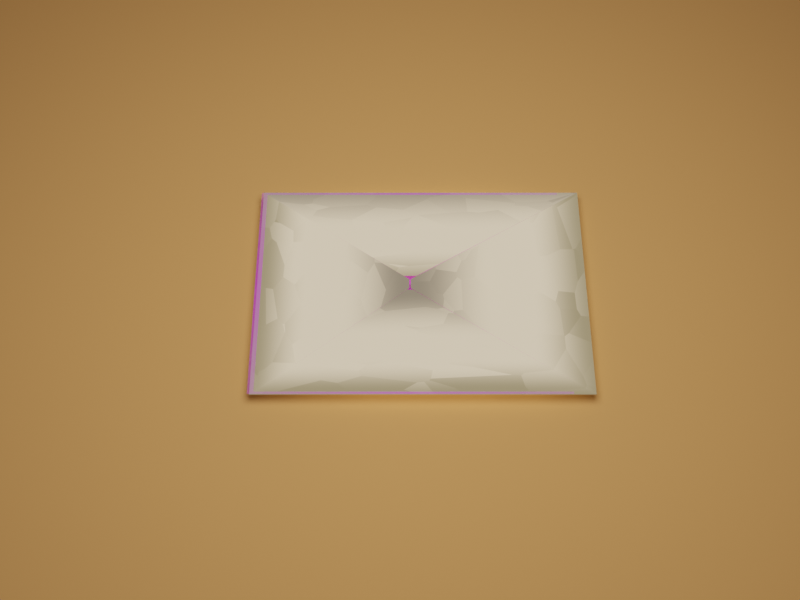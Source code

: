 # Source: letter.blend  (saved by Blender 3.0.42; exported with 4.5.12 LTS)
import bpy
from mathutils import Matrix  # noqa: F401  (used for matrix-valued properties, if any)

bpy.ops.wm.read_factory_settings(use_empty=True)
scene = bpy.context.scene
scene.name = 'Scene'

# ---- collections
col_collection = bpy.data.collections.new('Collection'); scene.collection.children.link(col_collection)

# ---- images (referenced by path relative to the original .blend; pixels are not part of the script)
import os
ASSET_DIR = os.environ.get("B2B_ASSET_DIR", "")  # directory of the original .blend (textures are referenced by path, not embedded)
HERE = os.path.dirname(os.path.abspath(__file__))  # packed textures are extracted next to this script under _unpacked/

def load_image(name, relpath, width, height, colorspace="sRGB"):
    """Load a texture the original file referenced (path relative to the .blend, or extracted next to this script)."""
    p = next((c for c in (os.path.join(HERE, relpath), os.path.join(ASSET_DIR, relpath)) if relpath and os.path.exists(c)), "")
    if p:
        img = bpy.data.images.load(p, check_existing=True)
        img.name = name
    else:  # same state as the original file: an image datablock whose file is absent (Cycles renders it pink)
        img = bpy.data.images.new(name, width, height)
        img.source = "FILE"
        img.filepath = "//" + (relpath or name)
    img.colorspace_settings.name = colorspace
    return img
img_brief_04_jpg = load_image('brief_04.jpg', 'brief_04.jpg', 1024, 1024, 'sRGB')

# ---- materials (node trees are filled in below, after node groups)
mat_brief_aussen = bpy.data.materials.new('brief_aussen')
mat_brief_aussen.use_transparent_shadow = False
mat_material_002 = bpy.data.materials.new('Material.002')
mat_material_002.use_transparent_shadow = False
mat_brief_04 = bpy.data.materials.new('brief_04')
mat_brief_04.surface_render_method = 'BLENDED'
mat_brief_04.blend_method = 'BLEND'
mat_brief_04.use_transparent_shadow = False
mat_material_001 = bpy.data.materials.new('Material.001')
mat_material_001.use_transparent_shadow = False

# ---- material node trees
mat_brief_aussen.use_nodes = True; mat_brief_aussen.node_tree.nodes.clear()
_N = mat_brief_aussen.node_tree.nodes; _L = mat_brief_aussen.node_tree.links
n0 = _N.new('ShaderNodeOutputMaterial'); n0.name = 'Material Output'; n0.location = (300, 300)
n1 = _N.new('ShaderNodeSeparateXYZ'); n1.name = 'Separate XYZ'; n1.location = (-707, 218)
n2 = _N.new('ShaderNodeBsdfPrincipled'); n2.name = 'Principled BSDF'; n2.location = (10, 300)
n2.distribution = 'GGX'
n2.subsurface_method = 'RANDOM_WALK_SKIN'
n2.inputs[2].default_value = 0.8909
n2.inputs[3].default_value = 1.45
n2.inputs[27].default_value = (0.0, 0.0, 0.0, 1.0)
n2.inputs[28].default_value = 1.0
n3 = _N.new('ShaderNodeTexCoord'); n3.name = 'Texture Coordinate'; n3.location = (-1766, 454)
n4 = _N.new('ShaderNodeMix'); n4.name = 'Mix'; n4.location = (-1195, 286)
n4.data_type = 'RGBA'
n4.blend_type = 'LINEAR_LIGHT'
n4.inputs[0].default_value = 0.04444
n5 = _N.new('ShaderNodeTexVoronoi'); n5.name = 'Voronoi Texture'; n5.location = (-1815, 134)
n5.inputs[2].default_value = 5.99
n6 = _N.new('ShaderNodeMix'); n6.name = 'Mix.001'; n6.location = (-934, 243)
n6.mute = True
n6.data_type = 'RGBA'
n6.blend_type = 'LINEAR_LIGHT'
n6.inputs[0].default_value = 0.02361
n7 = _N.new('ShaderNodeTexNoise'); n7.name = 'Noise Texture'; n7.location = (-1096, 80)
n7.inputs[4].default_value = 0.2556
n8 = _N.new('ShaderNodeValToRGB'); n8.name = 'ColorRamp'; n8.location = (-340, 326)
n8.color_ramp.interpolation = 'EASE'
while len(n8.color_ramp.elements) > 1: n8.color_ramp.elements.remove(n8.color_ramp.elements[-1])
n8.color_ramp.elements[0].position = 0.0; n8.color_ramp.elements[0].color = (0.3485, 0.278, 0.1578, 1.0)
_e = n8.color_ramp.elements.new(0.297); _e.color = (1.0, 0.7958, 0.5394, 1.0)
_e = n8.color_ramp.elements.new(0.5439); _e.color = (1.0, 0.7958, 0.5394, 1.0)
_e = n8.color_ramp.elements.new(0.997); _e.color = (0.2848, 0.2301, 0.1624, 1.0)
n9 = _N.new('ShaderNodeEmission'); n9.name = 'Emission Viewer'; n9.location = (300, 340)
n9.label = 'Viewer'
n9.hide = True
_L.new(n3.outputs[2], n4.inputs[6])
_L.new(n1.outputs[0], n8.inputs[0])
_L.new(n4.outputs[2], n6.inputs[6])
_L.new(n8.outputs[0], n2.inputs[0])
_L.new(n6.outputs[2], n1.inputs[0])
_L.new(n7.outputs[1], n6.inputs[7])
_L.new(n5.outputs[1], n4.inputs[7])
_L.new(n9.outputs[0], n0.inputs[0])
_L.new(n8.outputs[0], n9.inputs[0])
n0.is_active_output = True
mat_material_002.use_nodes = True; mat_material_002.node_tree.nodes.clear()
_N = mat_material_002.node_tree.nodes; _L = mat_material_002.node_tree.links
n0 = _N.new('ShaderNodeOutputMaterial'); n0.name = 'Material Output'; n0.location = (300, 300)
n1 = _N.new('ShaderNodeBsdfPrincipled'); n1.name = 'Principled BSDF'; n1.location = (10, 300)
n1.distribution = 'GGX'
n1.subsurface_method = 'RANDOM_WALK_SKIN'
n1.inputs[0].default_value = (0.3026, 0.0475, 0.0346, 1.0)
n1.inputs[2].default_value = 0.5424
n1.inputs[3].default_value = 1.45
n1.inputs[8].default_value = 1.0
n1.inputs[9].default_value = (0.8, 0.5, 0.4)
n1.inputs[10].default_value = 0.03
n1.inputs[13].default_value = 0.3515
n1.inputs[27].default_value = (0.0, 0.0, 0.0, 1.0)
n1.inputs[28].default_value = 1.0
_L.new(n1.outputs[0], n0.inputs[0])
n0.is_active_output = True
mat_brief_04.use_nodes = True; mat_brief_04.node_tree.nodes.clear()
_N = mat_brief_04.node_tree.nodes; _L = mat_brief_04.node_tree.links
n0 = _N.new('ShaderNodeOutputMaterial'); n0.name = 'Material Output'; n0.location = (300, 300)
n1 = _N.new('ShaderNodeTexImage'); n1.name = 'Image Texture'; n1.location = (-200, 300)
n1.image = img_brief_04_jpg
n1.extension = 'CLIP'
n2 = _N.new('ShaderNodeBsdfPrincipled'); n2.name = 'Principled BSDF'; n2.location = (0, 300)
n2.distribution = 'GGX'
n2.subsurface_method = 'RANDOM_WALK_SKIN'
n2.inputs[3].default_value = 1.45
n2.inputs[27].default_value = (0.0, 0.0, 0.0, 1.0)
n2.inputs[28].default_value = 1.0
_L.new(n1.outputs[0], n2.inputs[0])
_L.new(n1.outputs[1], n2.inputs[4])
_L.new(n2.outputs[0], n0.inputs[0])
n0.is_active_output = True
mat_material_001.use_nodes = True; mat_material_001.node_tree.nodes.clear()
_N = mat_material_001.node_tree.nodes; _L = mat_material_001.node_tree.links
n0 = _N.new('ShaderNodeBsdfPrincipled'); n0.name = 'Principled BSDF'; n0.location = (10, 300)
n0.distribution = 'GGX'
n0.subsurface_method = 'RANDOM_WALK_SKIN'
n0.inputs[0].default_value = (0.8, 0.371, 0.1201, 1.0)
n0.inputs[2].default_value = 1.0
n0.inputs[3].default_value = 1.45
n0.inputs[13].default_value = 0.2103
n0.inputs[27].default_value = (0.0, 0.0, 0.0, 1.0)
n0.inputs[28].default_value = 1.0
n1 = _N.new('ShaderNodeOutputMaterial'); n1.name = 'Material Output'; n1.location = (300, 300)
_L.new(n0.outputs[0], n1.inputs[0])
n1.is_active_output = True

# ---- world
world_world = bpy.data.worlds.new('World'); scene.world = world_world
world_world.use_nodes = True; world_world.node_tree.nodes.clear()
_N = world_world.node_tree.nodes; _L = world_world.node_tree.links
n0 = _N.new('ShaderNodeOutputWorld'); n0.name = 'World Output'; n0.location = (300, 300)
n1 = _N.new('ShaderNodeBackground'); n1.name = 'Background'; n1.location = (10, 300)
n1.inputs[0].default_value = (0.05088, 0.05088, 0.05088, 1.0)
_L.new(n1.outputs[0], n0.inputs[0])
n0.is_active_output = True
world_world.color = (0.05088, 0.05088, 0.05088)
world_world.use_sun_shadow = False
world_world.sun_shadow_jitter_overblur = 0.0

# ---- cameras
cam_camera = bpy.data.cameras.new('Camera')
cam_camera.clip_end = 100.0
cam_camera.ortho_scale = 7.314

# ---- lights
light_light = bpy.data.lights.new('Light', 'POINT')
light_light.transmission_factor = 0.0
light_light.energy = 1000.0
light_light.shadow_soft_size = 2.44
light_light.shadow_maximum_resolution = 0.006
light_light.use_absolute_resolution = True

# ---- meshes
me_plane = bpy.data.meshes.new('Plane')
me_plane.from_pydata([(0.005859, 0.04354, 0.07816), (1.41, -1.0, 0.0), (0.005859, -0.04354, 0.07816), (1.41, 1.0, 0.0), (0.05427, 0.07799, 0.07816), (0.02375, -0.05886, 0.07816), (-0.005859, 0.04354, 0.07816), (-1.41, -1.0, 0.0), (-0.005859, -0.04354, 0.07816), (-1.41, 1.0, 0.0), (-0.05427, 0.07799, 0.07816), (-0.02375, -0.05886, 0.07816), (0.846, -1.0, 0.0), (0.282, -1.0, 0.0), (-0.282, -1.0, 0.0), (-0.846, -1.0, 0.0), (-0.846, 1.0, 0.0), (-0.282, 1.0, 0.0), (0.282, 1.0, 0.0), (0.846, 1.0, 0.0), (-0.03256, 0.07799, 0.07816), (-0.01085, 0.07799, 0.07816), (0.01085, 0.07799, 0.07816), (0.03256, 0.07799, 0.07816), (0.01425, -0.05886, 0.07816), (0.004751, -0.05886, 0.07816), (-0.004751, -0.05886, 0.07816), (-0.01425, -0.05886, 0.07816), (1.41, -0.6, 0.0), (1.41, -0.2, 0.0), (1.41, 0.2, 0.0), (1.41, 0.6, 0.0), (0.005859, -0.02612, 0.07816), (0.005859, -0.008707, 0.07816), (0.005859, 0.008707, 0.07816), (0.005859, 0.02612, 0.07816), (-1.41, -0.6, 0.0), (-1.41, -0.2, 0.0), (-1.41, 0.2, 0.0), (-1.41, 0.6, 0.0), (-0.005859, -0.02612, 0.07816), (-0.005859, -0.008707, 0.07816), (-0.005859, 0.008707, 0.07816), (-0.005859, 0.02612, 0.07816), (0.846, 0.6, 0.0), (0.846, 0.2, 0.0), (0.846, -0.2, 0.0), (0.846, -0.6, 0.0), (0.282, 0.6, 0.0), (0.282, 0.2, 0.0), (0.282, -0.2, 0.0), (0.282, -0.6, 0.0), (-0.282, 0.6, 0.0), (-0.282, 0.2, 0.0), (-0.282, -0.2, 0.0), (-0.282, -0.6, 0.0), (-0.846, 0.6, 0.0), (-0.846, 0.2, 0.0), (-0.846, -0.2, 0.0), (-0.846, -0.6, 0.0)], [], [(20, 10, 9, 16), (28, 1, 2, 32), (59, 36, 7, 15), (36, 40, 8, 7), (12, 24, 5, 1), (7, 11, 27, 15), (15, 27, 26, 14), (14, 26, 25, 13), (13, 25, 24, 12), (28, 47, 12, 1), (47, 51, 13, 12), (51, 55, 14, 13), (55, 59, 15, 14), (4, 23, 19, 3), (23, 22, 18, 19), (22, 21, 17, 18), (21, 20, 16, 17), (17, 16, 56, 52), (52, 56, 57, 53), (53, 57, 58, 54), (54, 58, 59, 55), (18, 17, 52, 48), (48, 52, 53, 49), (49, 53, 54, 50), (50, 54, 55, 51), (19, 18, 48, 44), (44, 48, 49, 45), (45, 49, 50, 46), (46, 50, 51, 47), (3, 19, 44, 31), (31, 44, 45, 30), (30, 45, 46, 29), (29, 46, 47, 28), (9, 6, 43, 39), (39, 43, 42, 38), (38, 42, 41, 37), (37, 41, 40, 36), (16, 9, 39, 56), (56, 39, 38, 57), (57, 38, 37, 58), (58, 37, 36, 59), (3, 31, 35, 0), (31, 30, 34, 35), (30, 29, 33, 34), (29, 28, 32, 33)])
_uv = me_plane.uv_layers.new(name='UVMap')
_uv.uv.foreach_set('vector', [0.09183, 0.2536, 0.09226, 0.0901, 0.9099, 0.09226, 0.9095, 0.2558, 5.96e-09, 0.2, 0.0, 2.98e-08, 1.0, 0.0, 1.0, 0.2, 0.8, 0.8, 1.0, 0.8, 1.0, 1.0, 0.8, 1.0, 0.0, 0.8, 1.0, 0.8, 1.0, 1.0, 0.0, 1.0, -0.004282, 0.7927, 0.9956, 0.8072, 0.9927, 1.007, -0.007171, 0.9927, 0.007275, -0.007171, 1.007, 0.007275, 1.004, 0.2073, 0.004386, 0.1928, 0.004386, 0.1928, 1.004, 0.2073, 1.001, 0.4072, 0.001497, 0.3928, 0.001497, 0.3928, 1.001, 0.4072, 0.9985, 0.6072, -0.001392, 0.5928, -0.001392, 0.5928, 0.9985, 0.6072, 0.9956, 0.8072, -0.004282, 0.7927, 0.0, 0.8, 0.2, 0.8, 0.2, 1.0, 0.0, 1.0, 0.2, 0.8, 0.4, 0.8, 0.4, 1.0, 0.2, 1.0, 0.4, 0.8, 0.6, 0.8, 0.6, 1.0, 0.4, 1.0, 0.6, 0.8, 0.8, 0.8, 0.8, 1.0, 0.6, 1.0, 0.0901, 0.9077, 0.09054, 0.7442, 0.9082, 0.7464, 0.9077, 0.9099, 0.09054, 0.7442, 0.09097, 0.5807, 0.9086, 0.5828, 0.9082, 0.7464, 0.09097, 0.5807, 0.0914, 0.4172, 0.909, 0.4193, 0.9086, 0.5828, 0.0914, 0.4172, 0.09183, 0.2536, 0.9095, 0.2558, 0.909, 0.4193, 0.6, 0.0, 0.8, 0.0, 0.8, 0.2, 0.6, 0.2, 0.6, 0.2, 0.8, 0.2, 0.8, 0.4, 0.6, 0.4, 0.6, 0.4, 0.8, 0.4, 0.8, 0.6, 0.6, 0.6, 0.6, 0.6, 0.8, 0.6, 0.8, 0.8, 0.6, 0.8, 0.4, 0.0, 0.6, 0.0, 0.6, 0.2, 0.4, 0.2, 0.4, 0.2, 0.6, 0.2, 0.6, 0.4, 0.4, 0.4, 0.4, 0.4, 0.6, 0.4, 0.6, 0.6, 0.4, 0.6, 0.4, 0.6, 0.6, 0.6, 0.6, 0.8, 0.4, 0.8, 0.2, 0.0, 0.4, 0.0, 0.4, 0.2, 0.2, 0.2, 0.2, 0.2, 0.4, 0.2, 0.4, 0.4, 0.2, 0.4, 0.2, 0.4, 0.4, 0.4, 0.4, 0.6, 0.2, 0.6, 0.2, 0.6, 0.4, 0.6, 0.4, 0.8, 0.2, 0.8, 0.0, 0.0, 0.2, 0.0, 0.2, 0.2, 0.0, 0.2, 0.0, 0.2, 0.2, 0.2, 0.2, 0.4, 0.0, 0.4, 0.0, 0.4, 0.2, 0.4, 0.2, 0.6, 0.0, 0.6, 0.0, 0.6, 0.2, 0.6, 0.2, 0.8, 0.0, 0.8, 0.0, 0.0, 1.0, 0.0, 1.0, 0.2, 0.0, 0.2, 0.0, 0.2, 1.0, 0.2, 1.0, 0.4, 0.0, 0.4, 0.0, 0.4, 1.0, 0.4, 1.0, 0.6, 0.0, 0.6, 0.0, 0.6, 1.0, 0.6, 1.0, 0.8, 0.0, 0.8, 0.8, 0.0, 1.0, 0.0, 1.0, 0.2, 0.8, 0.2, 0.8, 0.2, 1.0, 0.2, 1.0, 0.4, 0.8, 0.4, 0.8, 0.4, 1.0, 0.4, 1.0, 0.6, 0.8, 0.6, 0.8, 0.6, 1.0, 0.6, 1.0, 0.8, 0.8, 0.8, 2.98e-08, 1.0, 2.384e-08, 0.8, 1.0, 0.8, 1.0, 1.0, 2.384e-08, 0.8, 1.788e-08, 0.6, 1.0, 0.6, 1.0, 0.8, 1.788e-08, 0.6, 1.192e-08, 0.4, 1.0, 0.4, 1.0, 0.6, 1.192e-08, 0.4, 5.96e-09, 0.2, 1.0, 0.2, 1.0, 0.4])
me_plane.materials.append(mat_brief_aussen)
me_plane.use_remesh_fix_poles = True
me_plane.use_remesh_preserve_attributes = False
me_plane.update()
me_cube_001 = bpy.data.meshes.new('Cube.001')
me_cube_001.from_pydata([(0.07838, -0.05087, 0.009403), (0.1445, 0.1137, -0.01197), (0.09442, 0.07501, 0.009403), (0.1427, 0.1124, 0.01729), (0.1034, 0.1392, -0.01311), (0.0408, 0.1562, -0.01326), (-0.0171, 0.1629, 0.01729), (0.04199, 0.1655, 0.01729), (0.09855, 0.1482, 0.01729), (0.1689, 0.1555, 0.01178), (0.1707, 0.158, 0.003888), (0.1499, 0.118, -0.005259), (0.1426, -0.0598, -0.01311), (0.1595, 0.002754, -0.01326), (0.1588, 0.06755, -0.01311), (0.1663, 0.06066, 0.01729), (0.1689, 0.001565, 0.01729), (0.1516, -0.055, 0.01729), (-0.004589, 0.09552, 0.009403), (0.03296, 0.09458, 0.009403), (0.06954, 0.08607, 0.009403), (0.09889, 0.04814, 0.009403), (0.09796, 0.0106, 0.009403), (0.1086, 0.08599, 0.009403), (0.1235, 0.09753, 0.009403), (0.1349, 0.1063, 0.01993), (0.04304, 0.1737, -0.00537), (0.002098, 0.29, -0.01365), (0.003236, 0.2872, -0.00576), (0.1035, 0.1555, -0.005342), (0.09844, 0.1748, -0.01365), (0.0984, 0.1718, -0.00576), (0.1746, 0.0636, -0.005342), (0.21, 0.1123, 0.003888), (0.2075, 0.1107, 0.01178), (0.1771, 0.0005138, -0.00537), (0.2301, 0.05292, 0.003888), (0.2272, 0.05245, 0.01178), (0.1588, -0.05992, -0.005342), (0.2293, -0.009782, 0.003888), (0.2263, -0.00904, 0.01178), (0.03316, 0.09619, -0.01563), (0.1043, 0.08267, -0.01543), (0.09957, 0.01039, -0.01563), (0.06629, 0.05323, 0.009403), (0.02849, 0.05955, 0.009403), (0.05661, -0.02273, 0.009403), (0.03642, 0.1218, 0.009403), (0.07743, 0.11, 0.009403), (0.03896, 0.1417, 0.009403), (0.08652, 0.1274, 0.009403), (0.04078, 0.156, 0.01992), (0.09366, 0.1398, 0.01992), (0.1241, 0.04978, 0.009403), (0.1251, 0.007134, 0.009403), (0.1134, -0.03387, 0.009403), (0.1431, 0.05423, 0.009403), (0.1451, 0.004592, 0.009403), (0.1307, -0.04297, 0.009403), (0.157, 0.05802, 0.01992), (0.1593, 0.00278, 0.01992), (0.1432, -0.05011, 0.01992), (0.09484, -0.06061, -0.01507), (0.02853, 0.05984, -0.01573), (0.08832, -0.04879, -0.01546), (0.1157, -0.09912, 0.01729), (0.1194, -0.1039, 0.01178), (0.1213, -0.1063, 0.003888), (0.1213, -0.1064, -0.005259), (0.1171, -0.1009, -0.01197), (0.08945, -0.02598, 0.009403), (0.08937, -0.06506, 0.009403), (0.1009, -0.07997, 0.009403), (0.1097, -0.09135, 0.01993), (-0.02004, 0.1712, -0.005342), (-0.05103, 0.2567, -0.01365), (-0.04887, 0.2546, -0.00576), (-0.024, 0.1555, -0.01311), (-0.009678, 0.06291, 0.009403), (-0.008827, 0.03261, 0.009403), (0.06292, 0.01506, 0.009403), (0.02346, 0.02009, 0.009403), (-0.00622, 0.1207, 0.009403), (-0.01068, 0.1398, 0.009403), (-0.01447, 0.1536, 0.01992), (0.007608, 0.09787, -0.01556), (0.05243, 0.0164, -0.01577)], [], [(74, 75, 27, 26), (75, 76, 28, 27), (26, 27, 30, 29), (27, 28, 31, 30), (76, 6, 7, 28), (28, 7, 8, 31), (31, 8, 3, 9), (30, 31, 9, 10), (29, 30, 10, 11), (4, 29, 11, 1), (5, 26, 29, 4), (77, 74, 26, 5), (32, 33, 36, 35), (33, 34, 37, 36), (35, 36, 39, 38), (36, 37, 40, 39), (1, 11, 32, 14), (11, 10, 33, 32), (10, 9, 34, 33), (9, 3, 15, 34), (34, 15, 16, 37), (37, 16, 17, 40), (40, 17, 65, 66), (39, 40, 66, 67), (38, 39, 67, 68), (12, 38, 68, 69), (13, 35, 38, 12), (14, 32, 35, 13), (41, 42, 43, 86, 63), (5, 4, 42, 41), (4, 1, 14, 42), (42, 14, 13, 43), (43, 13, 12, 62, 64), (44, 45, 81, 80), (45, 78, 79, 81), (2, 20, 44, 21), (20, 19, 45, 44), (19, 18, 78, 45), (22, 80, 46, 70), (21, 44, 80, 22), (82, 47, 49, 83), (47, 48, 50, 49), (83, 49, 51, 84), (49, 50, 52, 51), (18, 19, 47, 82), (19, 20, 48, 47), (20, 2, 23, 48), (48, 23, 24, 50), (50, 24, 25, 52), (52, 25, 3, 8), (51, 52, 8, 7), (84, 51, 7, 6), (53, 54, 57, 56), (54, 55, 58, 57), (56, 57, 60, 59), (57, 58, 61, 60), (2, 21, 53, 23), (21, 22, 54, 53), (22, 70, 55, 54), (70, 0, 71, 55), (55, 71, 72, 58), (58, 72, 73, 61), (61, 73, 65, 17), (60, 61, 17, 16), (59, 60, 16, 15), (25, 59, 15, 3), (24, 56, 59, 25), (23, 53, 56, 24), (85, 77, 5, 41), (64, 86, 43), (69, 62, 12), (63, 85, 41), (74, 77, 6, 76), (18, 85, 63, 78), (77, 85, 18, 82), (6, 77, 82, 83), (6, 83, 84), (78, 63, 86, 79), (79, 86, 81), (81, 86, 80), (80, 86, 64, 46), (46, 64, 70), (0, 70, 64), (71, 0, 64, 62), (72, 71, 62, 69), (73, 72, 69, 68), (65, 73, 68, 67), (65, 67, 66)])
_k = {(1, 4): 0.38824, (4, 5): 0.38824, (5, 77): 0.38824, (12, 69): 0.38824, (12, 13): 0.38824, (13, 14): 0.38824, (1, 14): 0.38824, (67, 68): 0.52941, (68, 69): 0.52941, (0, 71): 0.52941, (71, 72): 0.52941, (72, 73): 0.52941, (65, 73): 0.52941, (78, 79): 0.52941, (80, 81): 0.52941, (79, 81): 0.52941, (18, 78): 0.52941, (82, 83): 0.52941, (62, 64): 0.52941, (63, 86): 0.52941, (62, 69): 0.52941, (0, 70): 0.52941, (46, 70): 0.52941, (74, 77): 0.52941, (6, 76): 0.52941, (77, 85): 0.52941, (46, 80): 0.52941, (18, 82): 0.52941, (63, 85): 0.52941, (64, 86): 0.52941, (6, 77): 0.52941, (74, 76): 0.52941, (18, 85): 0.52941, (63, 78): 0.52941, (77, 82): 0.52941, (6, 83): 0.52941, (79, 86): 0.52941, (81, 86): 0.52941, (80, 86): 0.52941, (46, 64): 0.52941, (64, 70): 0.52941, (0, 64): 0.52941, (62, 71): 0.52941, (69, 72): 0.52941, (68, 73): 0.52941, (65, 67): 0.52941}
me_cube_001.attributes.new('crease_edge', 'FLOAT', 'EDGE').data.foreach_set('value', [_k.get((min(e.vertices), max(e.vertices)), 0.0) for e in me_cube_001.edges])
_uv = me_cube_001.uv_layers.new(name='UVMap')
_uv.uv.foreach_set('vector', [0.4375, 0.3125, 0.5, 0.3125, 0.5, 0.375, 0.4375, 0.375, 0.5, 0.3125, 0.5625, 0.3125, 0.5625, 0.375, 0.5, 0.375, 0.4375, 0.375, 0.5, 0.375, 0.4999, 0.4375, 0.4375, 0.4375, 0.5, 0.375, 0.5625, 0.375, 0.5623, 0.4375, 0.4999, 0.4375, 0.5625, 0.3125, 0.625, 0.3125, 0.625, 0.375, 0.5625, 0.375, 0.5625, 0.375, 0.625, 0.375, 0.625, 0.4375, 0.5623, 0.4375, 0.5623, 0.4375, 0.625, 0.4375, 0.625, 0.5, 0.5602, 0.5001, 0.4999, 0.4375, 0.5623, 0.4375, 0.5602, 0.5001, 0.4992, 0.5, 0.4375, 0.4375, 0.4999, 0.4375, 0.4992, 0.5, 0.4374, 0.5, 0.375, 0.4375, 0.4375, 0.4375, 0.4374, 0.5, 0.375, 0.5, 0.375, 0.375, 0.4375, 0.375, 0.4375, 0.4375, 0.375, 0.4375, 0.375, 0.3125, 0.4375, 0.3125, 0.4375, 0.375, 0.375, 0.375, 0.4372, 0.5625, 0.4978, 0.5625, 0.4969, 0.625, 0.4371, 0.625, 0.4978, 0.5625, 0.5544, 0.5628, 0.5515, 0.625, 0.4969, 0.625, 0.4371, 0.625, 0.4969, 0.625, 0.4978, 0.6875, 0.4372, 0.6875, 0.4969, 0.625, 0.5515, 0.625, 0.5544, 0.6872, 0.4978, 0.6875, 0.375, 0.5, 0.4374, 0.5, 0.4372, 0.5625, 0.375, 0.5625, 0.4374, 0.5, 0.4992, 0.5, 0.4978, 0.5625, 0.4372, 0.5625, 0.4992, 0.5, 0.5602, 0.5001, 0.5544, 0.5628, 0.4978, 0.5625, 0.5602, 0.5001, 0.625, 0.5, 0.6018, 0.5657, 0.5544, 0.5628, 0.5544, 0.5628, 0.6018, 0.5657, 0.5956, 0.625, 0.5515, 0.625, 0.5515, 0.625, 0.5956, 0.625, 0.6018, 0.6843, 0.5544, 0.6872, 0.5544, 0.6872, 0.6018, 0.6843, 0.625, 0.75, 0.5602, 0.7499, 0.4978, 0.6875, 0.5544, 0.6872, 0.5602, 0.7499, 0.4992, 0.75, 0.4372, 0.6875, 0.4978, 0.6875, 0.4992, 0.75, 0.4374, 0.75, 0.375, 0.6875, 0.4372, 0.6875, 0.4374, 0.75, 0.375, 0.75, 0.375, 0.625, 0.4371, 0.625, 0.4372, 0.6875, 0.375, 0.6875, 0.375, 0.5625, 0.4372, 0.5625, 0.4371, 0.625, 0.375, 0.625, 0.25, 0.5625, 0.3125, 0.5625, 0.3125, 0.625, 0.2738, 0.625, 0.25, 0.5924, 0.25, 0.5, 0.3125, 0.5, 0.3125, 0.5625, 0.25, 0.5625, 0.3125, 0.5, 0.375, 0.5, 0.375, 0.5625, 0.3125, 0.5625, 0.3125, 0.5625, 0.375, 0.5625, 0.375, 0.625, 0.3125, 0.625, 0.3125, 0.625, 0.375, 0.625, 0.375, 0.6875, 0.3222, 0.6875, 0.3125, 0.677, 0.7169, 0.5919, 0.75, 0.5903, 0.75, 0.625, 0.7153, 0.625, 0.75, 0.5903, 0.7831, 0.5919, 0.7847, 0.625, 0.75, 0.625, 0.6965, 0.5715, 0.7183, 0.5642, 0.7169, 0.5919, 0.6892, 0.5933, 0.7183, 0.5642, 0.75, 0.5606, 0.75, 0.5903, 0.7169, 0.5919, 0.75, 0.5606, 0.7817, 0.5642, 0.7831, 0.5919, 0.75, 0.5903, 0.6856, 0.625, 0.7153, 0.625, 0.7169, 0.6581, 0.6892, 0.6567, 0.6892, 0.5933, 0.7169, 0.5919, 0.7153, 0.625, 0.6856, 0.625, 0.7851, 0.5449, 0.75, 0.5394, 0.75, 0.5242, 0.7919, 0.53, 0.75, 0.5394, 0.7149, 0.5449, 0.708, 0.53, 0.75, 0.5242, 0.7919, 0.53, 0.75, 0.5242, 0.75, 0.5115, 0.8009, 0.5158, 0.75, 0.5242, 0.708, 0.53, 0.6989, 0.5158, 0.75, 0.5115, 0.7817, 0.5642, 0.75, 0.5606, 0.75, 0.5394, 0.7851, 0.5449, 0.75, 0.5606, 0.7183, 0.5642, 0.7149, 0.5449, 0.75, 0.5394, 0.7183, 0.5642, 0.6965, 0.5715, 0.6865, 0.5616, 0.7149, 0.5449, 0.7149, 0.5449, 0.6865, 0.5616, 0.6736, 0.5494, 0.708, 0.53, 0.708, 0.53, 0.6736, 0.5494, 0.6566, 0.5339, 0.6989, 0.5158, 0.6989, 0.5158, 0.6566, 0.5339, 0.625, 0.5, 0.6875, 0.5, 0.75, 0.5115, 0.6989, 0.5158, 0.6875, 0.5, 0.75, 0.5, 0.8009, 0.5158, 0.75, 0.5115, 0.75, 0.5, 0.8125, 0.5, 0.6696, 0.5899, 0.664, 0.625, 0.6461, 0.625, 0.6528, 0.5831, 0.664, 0.625, 0.6696, 0.6601, 0.6528, 0.6669, 0.6461, 0.625, 0.6528, 0.5831, 0.6461, 0.625, 0.6255, 0.625, 0.6327, 0.5744, 0.6461, 0.625, 0.6528, 0.6669, 0.6327, 0.6756, 0.6255, 0.625, 0.6965, 0.5715, 0.6892, 0.5933, 0.6696, 0.5899, 0.6865, 0.5616, 0.6892, 0.5933, 0.6856, 0.625, 0.664, 0.625, 0.6696, 0.5899, 0.6856, 0.625, 0.6892, 0.6567, 0.6696, 0.6601, 0.664, 0.625, 0.6892, 0.6567, 0.6965, 0.6785, 0.6865, 0.6884, 0.6696, 0.6601, 0.6696, 0.6601, 0.6865, 0.6884, 0.6736, 0.7006, 0.6528, 0.6669, 0.6528, 0.6669, 0.6736, 0.7006, 0.6566, 0.7161, 0.6327, 0.6756, 0.6327, 0.6756, 0.6566, 0.7161, 0.625, 0.75, 0.6018, 0.6843, 0.6255, 0.625, 0.6327, 0.6756, 0.6018, 0.6843, 0.5956, 0.625, 0.6327, 0.5744, 0.6255, 0.625, 0.5956, 0.625, 0.6018, 0.5657, 0.6566, 0.5339, 0.6327, 0.5744, 0.6018, 0.5657, 0.625, 0.5, 0.6736, 0.5494, 0.6528, 0.5831, 0.6327, 0.5744, 0.6566, 0.5339, 0.6865, 0.5616, 0.6696, 0.5899, 0.6528, 0.5831, 0.6736, 0.5494, 0.2279, 0.5625, 0.1875, 0.5, 0.25, 0.5, 0.25, 0.5625, 0.3125, 0.677, 0.2738, 0.625, 0.3125, 0.625, 0.375, 0.75, 0.3222, 0.6875, 0.375, 0.6875, 0.25, 0.5924, 0.2279, 0.5625, 0.25, 0.5625, 0.4375, 0.3125, 0.375, 0.3125, 0.625, 0.3125, 0.5625, 0.3125, 0.7817, 0.5642, 0.2279, 0.5625, 0.25, 0.5924, 0.7831, 0.5919, 0.0, 0.0, 0.0, 0.0, 0.0, 0.0, 0.0, 0.0, 0.0, 0.0, 0.0, 0.0, 0.0, 0.0, 0.0, 0.0, 0.0, 0.0, 0.0, 0.0, 0.0, 0.0, 0.7831, 0.5919, 0.25, 0.5924, 0.2738, 0.625, 0.7847, 0.625, 0.7847, 0.625, 0.2738, 0.625, 0.75, 0.625, 0.75, 0.625, 0.2738, 0.625, 0.7153, 0.625, 0.7153, 0.625, 0.2738, 0.625, 0.3125, 0.677, 0.7169, 0.6581, 0.7169, 0.6581, 0.3125, 0.677, 0.6892, 0.6567, 0.6965, 0.6785, 0.6892, 0.6567, 0.3125, 0.677, 0.0, 0.0, 0.0, 0.0, 0.0, 0.0, 0.0, 0.0, 0.0, 0.0, 0.0, 0.0, 0.0, 0.0, 0.0, 0.0, 0.0, 0.0, 0.0, 0.0, 0.0, 0.0, 0.0, 0.0, 0.0, 0.0, 0.0, 0.0, 0.0, 0.0, 0.0, 0.0, 0.0, 0.0, 0.0, 0.0, 0.0, 0.0])
me_cube_001.materials.append(mat_material_002)
me_cube_001.use_remesh_fix_poles = True
me_cube_001.use_remesh_preserve_attributes = False
me_cube_001.update()
me_cube_002 = bpy.data.meshes.new('Cube.002')
me_cube_002.from_pydata([(-0.1082, -0.1082, -0.01197), (-0.06345, -0.06345, 0.009403), (-0.1082, 0.1082, -0.01197), (-0.06345, 0.06345, 0.009403), (0.1056, -0.1102, -0.01197), (-0.1066, -0.1066, 0.01729), (-0.1066, 0.1066, 0.01729), (0.104, -0.1086, 0.01729), (-0.1283, 0.06419, -0.01311), (-0.1372, -4.075e-09, -0.01326), (-0.1283, -0.06419, -0.01311), (-0.1131, -0.1131, -0.005259), (-0.113, -0.113, 0.003888), (-0.1108, -0.1108, 0.01178), (-0.1366, -0.05829, 0.01729), (-0.1466, -1.979e-09, 0.01729), (-0.1366, 0.05829, 0.01729), (-0.1394, 0.1973, 0.01178), (-0.1424, 0.197, 0.003888), (-0.1425, 0.197, -0.005259), (-0.06677, 0.1262, -0.01311), (0.1083, -0.1129, 0.01178), (0.1104, -0.1151, 0.003888), (0.1105, -0.1151, -0.005259), (-0.06419, -0.1283, -0.01311), (4.075e-09, -0.1372, -0.01326), (0.06419, -0.1283, -0.01311), (0.05829, -0.1366, 0.01729), (1.048e-09, -0.1466, 0.01729), (-0.05829, -0.1366, 0.01729), (-0.07128, -0.03736, 0.009403), (-0.07509, -1.048e-09, 0.009403), (-0.07128, 0.03736, 0.009403), (0.0687, -0.03941, 0.009403), (0.03736, -0.07128, 0.009403), (9.313e-10, -0.07509, 0.009403), (-0.03736, -0.07128, 0.009403), (-0.09964, -0.09964, 0.01993), (-0.08947, -0.08947, 0.009403), (-0.07614, -0.07614, 0.009403), (-0.07614, 0.07614, 0.009403), (-0.08947, 0.08947, 0.009403), (-0.09964, 0.09964, 0.01993), (0.07356, -0.07818, 0.009403), (0.08689, -0.09152, 0.009403), (0.09707, -0.1017, 0.01993), (-0.1444, -0.06226, -0.005342), (-0.1448, -0.0618, 0.003888), (-0.142, -0.06061, 0.01178), (-0.243, -0.04243, -0.00537), (-0.2435, -0.04243, 0.003888), (-0.1524, -3.492e-09, 0.01178), (-0.2325, 0.01983, -0.005342), (-0.2329, 0.01937, 0.003888), (-0.142, 0.06061, 0.01178), (-0.1049, 0.2265, -0.005342), (-0.105, 0.2271, 0.003888), (-0.102, 0.2263, 0.01178), (0.03595, -0.1898, -0.005342), (0.0355, -0.1902, 0.003888), (0.06061, -0.142, 0.01178), (-0.02631, -0.2003, -0.00537), (-0.02631, -0.2008, 0.003888), (1.63e-09, -0.1524, 0.01178), (-0.08857, -0.1898, -0.005342), (-0.08811, -0.1902, 0.003888), (-0.06061, -0.142, 0.01178), (-0.0723, 0.0723, -0.01543), (-0.07672, -1.397e-09, -0.01563), (0.0, 0.0, -0.01585), (-0.0723, -0.0723, -0.01543), (1.048e-09, -0.07672, -0.01563), (0.0723, -0.0723, -0.01543), (-0.04087, 0.03624, 0.009403), (0.0372, -0.002048, 0.009403), (-0.002578, -0.002048, 0.009403), (-0.03202, 0.003208, 0.009403), (0.0, -0.03978, 0.009403), (-0.03829, -0.03829, 0.009403), (-0.09604, -0.04216, 0.009403), (-0.1025, -6.985e-10, 0.009403), (-0.09604, 0.04216, 0.009403), (-0.1144, -0.04899, 0.009403), (-0.1226, 4.657e-10, 0.009403), (-0.1144, 0.04899, 0.009403), (-0.1276, -0.0545, 0.01992), (-0.137, 2.328e-10, 0.01992), (-0.1276, 0.0545, 0.01992), (-0.04474, 0.09399, 0.009403), (-0.05157, 0.1123, 0.009403), (-0.05708, 0.1256, 0.01992), (0.04216, -0.09604, 0.009403), (9.313e-10, -0.1025, 0.009403), (-0.04216, -0.09604, 0.009403), (0.04899, -0.1144, 0.009403), (-4.657e-10, -0.1226, 0.009403), (-0.04899, -0.1144, 0.009403), (0.0545, -0.1276, 0.01992), (6.985e-10, -0.137, 0.01992), (-0.0545, -0.1276, 0.01992), (-0.02814, 0.07311, -0.01556), (0.02663, -0.002048, -0.01577), (0.06087, -0.0655, 0.009403), (-0.06087, 0.1345, 0.01729), (0.03571, -0.04034, 0.009403), (-0.03994, 0.06923, 0.009403), (0.07842, -0.07309, -0.01507), (0.07046, -0.06218, -0.01546), (-0.002578, 0.03803, -0.01573)], [], [(46, 47, 50, 49), (47, 48, 51, 50), (49, 50, 53, 52), (50, 51, 54, 53), (0, 11, 46, 10), (11, 12, 47, 46), (12, 13, 48, 47), (13, 5, 14, 48), (48, 14, 15, 51), (51, 15, 16, 54), (54, 16, 6, 17), (53, 54, 17, 18), (52, 53, 18, 19), (8, 52, 19, 2), (9, 49, 52, 8), (10, 46, 49, 9), (2, 19, 55, 20), (19, 18, 56, 55), (18, 17, 57, 56), (17, 6, 103, 57), (58, 59, 62, 61), (59, 60, 63, 62), (61, 62, 65, 64), (62, 63, 66, 65), (4, 23, 58, 26), (23, 22, 59, 58), (22, 21, 60, 59), (21, 7, 27, 60), (60, 27, 28, 63), (63, 28, 29, 66), (66, 29, 5, 13), (65, 66, 13, 12), (64, 65, 12, 11), (24, 64, 11, 0), (25, 61, 64, 24), (26, 58, 61, 25), (67, 100, 108, 69, 68), (68, 69, 71, 70), (69, 101, 107, 72, 71), (2, 20, 67, 8), (20, 100, 67), (72, 106, 4, 26), (71, 72, 26, 25), (70, 71, 25, 24), (10, 70, 24, 0), (9, 68, 70, 10), (8, 67, 68, 9), (74, 75, 77, 104), (75, 76, 78, 77), (105, 3, 32, 73), (73, 32, 31, 76), (76, 31, 30, 78), (78, 30, 1, 36), (77, 78, 36, 35), (104, 77, 35, 34), (33, 104, 34, 102), (79, 80, 83, 82), (80, 81, 84, 83), (82, 83, 86, 85), (83, 84, 87, 86), (1, 30, 79, 39), (30, 31, 80, 79), (31, 32, 81, 80), (32, 3, 40, 81), (81, 40, 41, 84), (84, 41, 42, 87), (87, 42, 6, 16), (86, 87, 16, 15), (85, 86, 15, 14), (37, 85, 14, 5), (38, 82, 85, 37), (39, 79, 82, 38), (3, 105, 88, 40), (42, 90, 103, 6), (41, 89, 90, 42), (40, 88, 89, 41), (91, 92, 95, 94), (92, 93, 96, 95), (94, 95, 98, 97), (95, 96, 99, 98), (102, 34, 91, 43), (34, 35, 92, 91), (35, 36, 93, 92), (36, 1, 39, 93), (93, 39, 38, 96), (96, 38, 37, 99), (99, 37, 5, 29), (98, 99, 29, 28), (97, 98, 28, 27), (45, 97, 27, 7), (44, 94, 97, 45), (43, 91, 94, 44), (107, 106, 72), (108, 101, 69), (74, 104, 107, 101), (75, 74, 101, 108), (75, 108, 76), (76, 108, 73), (105, 73, 108, 100), (88, 105, 100, 20), (89, 88, 20, 55), (90, 89, 55, 56), (103, 90, 56, 57), (104, 33, 107), (102, 107, 33), (106, 107, 102, 43), (4, 106, 43, 44), (23, 4, 44, 45), (22, 23, 45, 7), (22, 7, 21)])
_k = {(2, 8): 0.38824, (8, 9): 0.38824, (9, 10): 0.38824, (0, 10): 0.38824, (2, 20): 0.38824, (0, 24): 0.38824, (24, 25): 0.38824, (25, 26): 0.38824, (4, 26): 0.38824, (33, 102): 0.55686, (57, 103): 0.55686, (20, 55): 0.55686, (74, 104): 0.55686, (33, 104): 0.55686, (88, 105): 0.55686, (20, 100): 0.55686, (101, 107): 0.55686, (4, 106): 0.55686, (100, 108): 0.55686, (4, 23): 0.55686, (43, 102): 0.55686, (43, 44): 0.55686, (44, 45): 0.55686, (55, 56): 0.55686, (56, 57): 0.55686, (90, 103): 0.55686, (73, 76): 0.55686, (73, 105): 0.55686, (75, 76): 0.55686, (74, 75): 0.55686, (88, 89): 0.55686, (89, 90): 0.55686, (106, 107): 0.55686, (101, 108): 0.55686, (74, 101): 0.55686, (104, 107): 0.55686, (75, 108): 0.55686, (76, 108): 0.55686, (73, 108): 0.55686, (100, 105): 0.55686, (20, 88): 0.55686, (55, 89): 0.55686, (56, 90): 0.55686, (33, 107): 0.55686, (102, 107): 0.55686, (43, 106): 0.55686, (4, 44): 0.55686, (23, 45): 0.55686}
me_cube_002.attributes.new('crease_edge', 'FLOAT', 'EDGE').data.foreach_set('value', [_k.get((min(e.vertices), max(e.vertices)), 0.0) for e in me_cube_002.edges])
_uv = me_cube_002.uv_layers.new(name='UVMap')
_uv.uv.foreach_set('vector', [0.4375, 0.0625, 0.5, 0.0625, 0.5, 0.125, 0.4375, 0.125, 0.5, 0.0625, 0.5625, 0.0625, 0.5625, 0.125, 0.5, 0.125, 0.4375, 0.125, 0.5, 0.125, 0.5, 0.1875, 0.4375, 0.1875, 0.5, 0.125, 0.5625, 0.125, 0.5625, 0.1875, 0.5, 0.1875, 0.375, 0.0, 0.4375, 0.0, 0.4375, 0.0625, 0.375, 0.0625, 0.4375, 0.0, 0.5, 0.0, 0.5, 0.0625, 0.4375, 0.0625, 0.5, 0.0, 0.5625, 0.0, 0.5625, 0.0625, 0.5, 0.0625, 0.5625, 0.0, 0.625, 0.0, 0.625, 0.0625, 0.5625, 0.0625, 0.5625, 0.0625, 0.625, 0.0625, 0.625, 0.125, 0.5625, 0.125, 0.5625, 0.125, 0.625, 0.125, 0.625, 0.1875, 0.5625, 0.1875, 0.5625, 0.1875, 0.625, 0.1875, 0.625, 0.25, 0.5625, 0.25, 0.5, 0.1875, 0.5625, 0.1875, 0.5625, 0.25, 0.5, 0.25, 0.4375, 0.1875, 0.5, 0.1875, 0.5, 0.25, 0.4375, 0.25, 0.375, 0.1875, 0.4375, 0.1875, 0.4375, 0.25, 0.375, 0.25, 0.375, 0.125, 0.4375, 0.125, 0.4375, 0.1875, 0.375, 0.1875, 0.375, 0.0625, 0.4375, 0.0625, 0.4375, 0.125, 0.375, 0.125, 0.375, 0.25, 0.4375, 0.25, 0.4375, 0.3125, 0.375, 0.3125, 0.4375, 0.25, 0.5, 0.25, 0.5, 0.3125, 0.4375, 0.3125, 0.5, 0.25, 0.5625, 0.25, 0.5625, 0.3125, 0.5, 0.3125, 0.5625, 0.25, 0.625, 0.25, 0.625, 0.3125, 0.5625, 0.3125, 0.4375, 0.8125, 0.4999, 0.8125, 0.5, 0.875, 0.4375, 0.875, 0.4999, 0.8125, 0.5623, 0.8125, 0.5625, 0.875, 0.5, 0.875, 0.4375, 0.875, 0.5, 0.875, 0.5, 0.9375, 0.4375, 0.9375, 0.5, 0.875, 0.5625, 0.875, 0.5625, 0.9375, 0.5, 0.9375, 0.375, 0.75, 0.4374, 0.75, 0.4375, 0.8125, 0.375, 0.8125, 0.4374, 0.75, 0.4992, 0.75, 0.4999, 0.8125, 0.4375, 0.8125, 0.4992, 0.75, 0.5602, 0.7499, 0.5623, 0.8125, 0.4999, 0.8125, 0.5602, 0.7499, 0.625, 0.75, 0.625, 0.8125, 0.5623, 0.8125, 0.5623, 0.8125, 0.625, 0.8125, 0.625, 0.875, 0.5625, 0.875, 0.5625, 0.875, 0.625, 0.875, 0.625, 0.9375, 0.5625, 0.9375, 0.5625, 0.9375, 0.625, 0.9375, 0.625, 1.0, 0.5625, 1.0, 0.5, 0.9375, 0.5625, 0.9375, 0.5625, 1.0, 0.5, 1.0, 0.4375, 0.9375, 0.5, 0.9375, 0.5, 1.0, 0.4375, 1.0, 0.375, 0.9375, 0.4375, 0.9375, 0.4375, 1.0, 0.375, 1.0, 0.375, 0.875, 0.4375, 0.875, 0.4375, 0.9375, 0.375, 0.9375, 0.375, 0.8125, 0.4375, 0.8125, 0.4375, 0.875, 0.375, 0.875, 0.1875, 0.5625, 0.2279, 0.5625, 0.25, 0.5924, 0.25, 0.625, 0.1875, 0.625, 0.1875, 0.625, 0.25, 0.625, 0.25, 0.6875, 0.1875, 0.6875, 0.25, 0.625, 0.2738, 0.625, 0.3125, 0.677, 0.3125, 0.6875, 0.25, 0.6875, 0.125, 0.5, 0.1875, 0.5, 0.1875, 0.5625, 0.125, 0.5625, 0.1875, 0.5, 0.2279, 0.5625, 0.1875, 0.5625, 0.3125, 0.6875, 0.3222, 0.6875, 0.375, 0.75, 0.3125, 0.75, 0.25, 0.6875, 0.3125, 0.6875, 0.3125, 0.75, 0.25, 0.75, 0.1875, 0.6875, 0.25, 0.6875, 0.25, 0.75, 0.1875, 0.75, 0.125, 0.6875, 0.1875, 0.6875, 0.1875, 0.75, 0.125, 0.75, 0.125, 0.625, 0.1875, 0.625, 0.1875, 0.6875, 0.125, 0.6875, 0.125, 0.5625, 0.1875, 0.5625, 0.1875, 0.625, 0.125, 0.625, 0.7153, 0.625, 0.75, 0.625, 0.75, 0.6597, 0.7169, 0.6581, 0.75, 0.625, 0.7847, 0.625, 0.7831, 0.6581, 0.75, 0.6597, 0.7817, 0.5642, 0.8035, 0.5715, 0.8108, 0.5933, 0.7831, 0.5919, 0.7831, 0.5919, 0.8108, 0.5933, 0.8144, 0.625, 0.7847, 0.625, 0.7847, 0.625, 0.8144, 0.625, 0.8108, 0.6567, 0.7831, 0.6581, 0.7831, 0.6581, 0.8108, 0.6567, 0.8035, 0.6785, 0.7817, 0.6858, 0.75, 0.6597, 0.7831, 0.6581, 0.7817, 0.6858, 0.75, 0.6894, 0.7169, 0.6581, 0.75, 0.6597, 0.75, 0.6894, 0.7183, 0.6858, 0.6892, 0.6567, 0.7169, 0.6581, 0.7183, 0.6858, 0.6965, 0.6785, 0.8301, 0.6601, 0.8356, 0.625, 0.8508, 0.625, 0.845, 0.6669, 0.8356, 0.625, 0.8301, 0.5899, 0.845, 0.5831, 0.8508, 0.625, 0.845, 0.6669, 0.8508, 0.625, 0.8635, 0.625, 0.8592, 0.6759, 0.8508, 0.625, 0.845, 0.5831, 0.8592, 0.5741, 0.8635, 0.625, 0.8035, 0.6785, 0.8108, 0.6567, 0.8301, 0.6601, 0.8134, 0.6884, 0.8108, 0.6567, 0.8144, 0.625, 0.8356, 0.625, 0.8301, 0.6601, 0.8144, 0.625, 0.8108, 0.5933, 0.8301, 0.5899, 0.8356, 0.625, 0.8108, 0.5933, 0.8035, 0.5715, 0.8134, 0.5616, 0.8301, 0.5899, 0.8301, 0.5899, 0.8134, 0.5616, 0.8256, 0.5494, 0.845, 0.5831, 0.845, 0.5831, 0.8256, 0.5494, 0.8412, 0.5338, 0.8592, 0.5741, 0.8592, 0.5741, 0.8412, 0.5338, 0.875, 0.5, 0.875, 0.5625, 0.8635, 0.625, 0.8592, 0.5741, 0.875, 0.5625, 0.875, 0.625, 0.8592, 0.6759, 0.8635, 0.625, 0.875, 0.625, 0.875, 0.6875, 0.8412, 0.7162, 0.8592, 0.6759, 0.875, 0.6875, 0.875, 0.75, 0.8256, 0.7006, 0.845, 0.6669, 0.8592, 0.6759, 0.8412, 0.7162, 0.8134, 0.6884, 0.8301, 0.6601, 0.845, 0.6669, 0.8256, 0.7006, 0.8035, 0.5715, 0.7817, 0.5642, 0.7851, 0.5449, 0.8134, 0.5616, 0.8412, 0.5338, 0.8009, 0.5158, 0.8125, 0.5, 0.875, 0.5, 0.8256, 0.5494, 0.7919, 0.53, 0.8009, 0.5158, 0.8412, 0.5338, 0.8134, 0.5616, 0.7851, 0.5449, 0.7919, 0.53, 0.8256, 0.5494, 0.7149, 0.7051, 0.75, 0.7106, 0.75, 0.7258, 0.708, 0.72, 0.75, 0.7106, 0.7851, 0.7051, 0.7919, 0.72, 0.75, 0.7258, 0.708, 0.72, 0.75, 0.7258, 0.75, 0.7385, 0.6989, 0.7342, 0.75, 0.7258, 0.7919, 0.72, 0.8009, 0.7342, 0.75, 0.7385, 0.6965, 0.6785, 0.7183, 0.6858, 0.7149, 0.7051, 0.6865, 0.6884, 0.7183, 0.6858, 0.75, 0.6894, 0.75, 0.7106, 0.7149, 0.7051, 0.75, 0.6894, 0.7817, 0.6858, 0.7851, 0.7051, 0.75, 0.7106, 0.7817, 0.6858, 0.8035, 0.6785, 0.8134, 0.6884, 0.7851, 0.7051, 0.7851, 0.7051, 0.8134, 0.6884, 0.8256, 0.7006, 0.7919, 0.72, 0.7919, 0.72, 0.8256, 0.7006, 0.8412, 0.7162, 0.8009, 0.7342, 0.8009, 0.7342, 0.8412, 0.7162, 0.875, 0.75, 0.8125, 0.75, 0.75, 0.7385, 0.8009, 0.7342, 0.8125, 0.75, 0.75, 0.75, 0.6989, 0.7342, 0.75, 0.7385, 0.75, 0.75, 0.6875, 0.75, 0.6566, 0.7161, 0.6989, 0.7342, 0.6875, 0.75, 0.625, 0.75, 0.6736, 0.7006, 0.708, 0.72, 0.6989, 0.7342, 0.6566, 0.7161, 0.6865, 0.6884, 0.7149, 0.7051, 0.708, 0.72, 0.6736, 0.7006, 0.3125, 0.677, 0.3222, 0.6875, 0.3125, 0.6875, 0.25, 0.5924, 0.2738, 0.625, 0.25, 0.625, 0.7153, 0.625, 0.7169, 0.6581, 0.3125, 0.677, 0.2738, 0.625, 0.0, 0.0, 0.0, 0.0, 0.0, 0.0, 0.0, 0.0, 0.0, 0.0, 0.0, 0.0, 0.7847, 0.625, 0.7847, 0.625, 0.0, 0.0, 0.7831, 0.5919, 0.0, 0.0, 0.0, 0.0, 0.0, 0.0, 0.0, 0.0, 0.0, 0.0, 0.0, 0.0, 0.0, 0.0, 0.0, 0.0, 0.0, 0.0, 0.0, 0.0, 0.0, 0.0, 0.0, 0.0, 0.0, 0.0, 0.0, 0.0, 0.0, 0.0, 0.0, 0.0, 0.0, 0.0, 0.0, 0.0, 0.0, 0.0, 0.0, 0.0, 0.7169, 0.6581, 0.6892, 0.6567, 0.3125, 0.677, 0.6965, 0.6785, 0.3125, 0.677, 0.6892, 0.6567, 0.0, 0.0, 0.0, 0.0, 0.0, 0.0, 0.0, 0.0, 0.0, 0.0, 0.0, 0.0, 0.0, 0.0, 0.0, 0.0, 0.0, 0.0, 0.0, 0.0, 0.0, 0.0, 0.0, 0.0, 0.0, 0.0, 0.0, 0.0, 0.0, 0.0, 0.0, 0.0, 0.0, 0.0, 0.0, 0.0, 0.0, 0.0])
me_cube_002.materials.append(mat_material_002)
me_cube_002.use_remesh_fix_poles = True
me_cube_002.use_remesh_preserve_attributes = False
me_cube_002.update()
me_brief_04 = bpy.data.meshes.new('brief_04')
me_brief_04.from_pydata([(-0.6667, -0.5, 0.0), (0.6667, -0.5, 0.0), (-0.6667, 0.5, 0.0), (0.6667, 0.5, 0.0)], [], [(0, 1, 3, 2)])
_uv = me_brief_04.uv_layers.new(name='UVMap')
_uv.uv.foreach_set('vector', [0.0, 0.0, 1.0, 0.0, 1.0, 1.0, 0.0, 1.0])
me_brief_04.materials.append(mat_brief_04)
me_brief_04.use_remesh_fix_poles = True
me_brief_04.use_remesh_preserve_attributes = False
me_brief_04.update()
me_plane_004 = bpy.data.meshes.new('Plane.004')
me_plane_004.from_pydata([(-3.967, -3.967, -0.03677), (3.967, -3.967, -0.03677), (-3.967, 3.967, -0.03677), (3.967, 3.967, -0.03677)], [], [(0, 1, 3, 2)])
_uv = me_plane_004.uv_layers.new(name='UVMap')
_uv.uv.foreach_set('vector', [0.0, 0.0, 1.0, 0.0, 1.0, 1.0, 0.0, 1.0])
me_plane_004.materials.append(mat_material_001)
me_plane_004.use_remesh_fix_poles = True
me_plane_004.use_remesh_preserve_attributes = False
me_plane_004.update()
arm_armature = bpy.data.armatures.new('Armature')  # bones are not reproduced

# ---- objects
ob_light = bpy.data.objects.new('Light', light_light)
ob_camera = bpy.data.objects.new('Camera', cam_camera)
ob_plane = bpy.data.objects.new('Plane', me_plane)
ob_cube = bpy.data.objects.new('Cube', me_cube_001)
ob_armature = bpy.data.objects.new('Armature', arm_armature)
ob_cube_001 = bpy.data.objects.new('Cube.001', me_cube_002)
ob_brief_04 = bpy.data.objects.new('brief_04', me_brief_04)
ob_plane_001 = bpy.data.objects.new('Plane.001', me_plane_004)

# ---- transforms, parenting, visibility, modifiers, constraints
ob_light.location = (0.01512, -0.2982, 5.464)
ob_light.rotation_euler = (0.6503, 0.05522, 1.866)
ob_light.lock_rotations_4d = False
ob_light.empty_display_type = 'ARROWS'
ob_light.color = (0.0, 0.0, 0.0, 0.0)
ob_light.lineart.crease_threshold = 0.0
ob_camera.location = (-0.08498, -4.84, 8.183)
ob_camera.rotation_euler = (0.5236, -0.0, 0.0)
ob_camera.lock_rotations_4d = False
ob_camera.empty_display_type = 'ARROWS'
ob_camera.color = (0.0, 0.0, 0.0, 0.0)
ob_camera.display_type = 'WIRE'
ob_camera.lineart.crease_threshold = 0.0
ob_plane.parent = ob_armature
ob_plane.matrix_parent_inverse = Matrix(((1.0, -0.0, 0.0, -0.0), (-0.0, 1.0, -0.0, 0.0), (0.0, -0.0, 1.0, 0.4767), (-0.0, 0.0, -0.0, 1.0)))
ob_plane.location = (0.0, 0.0, 0.0)
_vg = ob_plane.vertex_groups.new(name='Group')
_vg.add([1, 3, 7, 9, 12, 13, 14, 15, 16, 17, 18, 19, 28, 29, 30, 31, 36, 37, 38, 39], 1.0, 'REPLACE')
_vg = ob_plane.vertex_groups.new(name='l')
_vg.add([6, 8, 40, 41, 42, 43], 1.0, 'REPLACE')
_vg = ob_plane.vertex_groups.new(name='r')
_vg.add([0, 2, 32, 33, 34, 35], 1.0, 'REPLACE')
_vg = ob_plane.vertex_groups.new(name='t')
_vg.add([4, 10, 20, 21, 22, 23], 1.0, 'REPLACE')
_vg = ob_plane.vertex_groups.new(name='b')
_vg.add([5, 11, 24, 25, 26, 27], 1.0, 'REPLACE')
_m = ob_plane.modifiers.new('Subdivision', 'SUBSURF')
_m.subdivision_type = 'SIMPLE'
_m.render_levels = 1
_m = ob_plane.modifiers.new('Displace.001', 'DISPLACE')
_m.vertex_group = 'Group'
_m.strength = 0.2
_m.direction = 'X'
_m = ob_plane.modifiers.new('Armature', 'ARMATURE')
_m.object = ob_armature
ob_cube.parent = ob_armature
ob_cube.matrix_parent_inverse = Matrix(((-4.025e-07, -0.09548, -0.9954, 0.1157), (-2.08e-06, -0.9954, 0.09548, 0.1169), (-1.0, 1.349e-07, 3.916e-07, -0.03913), (0.0, 0.0, -0.0, 1.0)))
ob_cube.location = (0.0, 0.0, 0.07561)
ob_cube.rotation_euler = (0.0, -0.0, 0.9434)
_m = ob_cube.modifiers.new('Subdivision', 'SUBSURF')
_m = ob_cube.modifiers.new('Decimate', 'DECIMATE')
_m.ratio = 0.04063
ob_armature.location = (0.0, 0.0, -0.4767)
ob_cube_001.parent = ob_armature
ob_cube_001.matrix_parent_inverse = Matrix(((-1.0, 1.818e-07, -1.423e-07, -0.03913), (1.674e-07, 0.9954, 0.09548, 0.1169), (1.59e-07, 0.09548, -0.9954, 0.1157), (0.0, -0.0, 0.0, 1.0)))
ob_cube_001.location = (0.0, 0.0, 0.07561)
ob_cube_001.rotation_euler = (0.0, -0.0, 0.9434)
_m = ob_cube_001.modifiers.new('Subdivision', 'SUBSURF')
_m = ob_cube_001.modifiers.new('Decimate', 'DECIMATE')
_m.ratio = 0.04063
ob_brief_04.location = (0.0, 0.0, 0.002079)
ob_brief_04.scale = (1.991, 1.991, 1.991)
ob_plane_001.location = (0.0, 0.0, -0.06013)
ob_plane_001.scale = (1.213, 1.213, 1.213)

# ---- collection membership
col_collection.objects.link(ob_light)
col_collection.objects.link(ob_camera)
col_collection.objects.link(ob_plane)
col_collection.objects.link(ob_cube)
col_collection.objects.link(ob_armature)
col_collection.objects.link(ob_cube_001)
col_collection.objects.link(ob_brief_04)
col_collection.objects.link(ob_plane_001)

# ---- scene / render settings (as saved in the file)
scene.camera = ob_camera
scene.frame_start = 1; scene.frame_end = 60; scene.frame_set(14)
scene.render.engine = 'BLENDER_EEVEE_NEXT'
scene.render.image_settings.file_format = 'FFMPEG'
scene.render.image_settings.color_mode = 'RGB'
scene.render.resolution_x = 4000
scene.render.resolution_y = 3000
scene.render.resolution_percentage = 50
scene.cycles.use_denoising = False
scene.cycles.samples = 64
scene.cycles.sampling_pattern = 'TABULATED_SOBOL'
scene.cycles.use_light_tree = False
scene.eevee.taa_render_samples = 96
scene.eevee.use_gtao = True
scene.view_settings.view_transform = 'Filmic'
bpy.context.view_layer.update()
